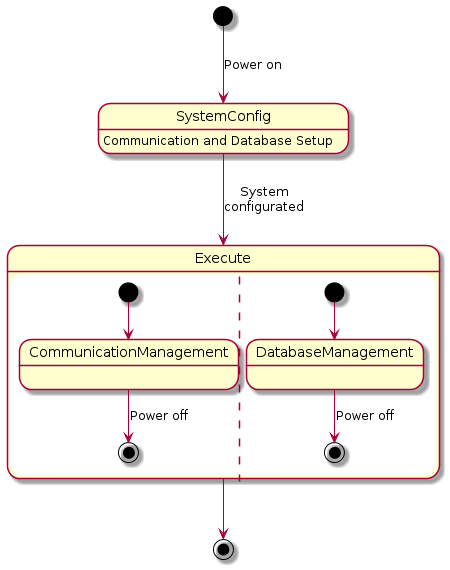

The diagram above was rendered by PlantUML. Its source (embedded in the PNG):
@startuml
[*] --> SystemConfig : Power on

SystemConfig -down-> Execute_all : System\nconfigurated

state "Execute" as Execute_all {
    [*] --> CommunicationManagement
    CommunicationManagement --> [*] : Power off
    ||
    [*] --> DatabaseManagement
    DatabaseManagement--> [*] : Power off 
}

Execute_all --> [*]

SystemConfig : Communication and Database Setup
@enduml